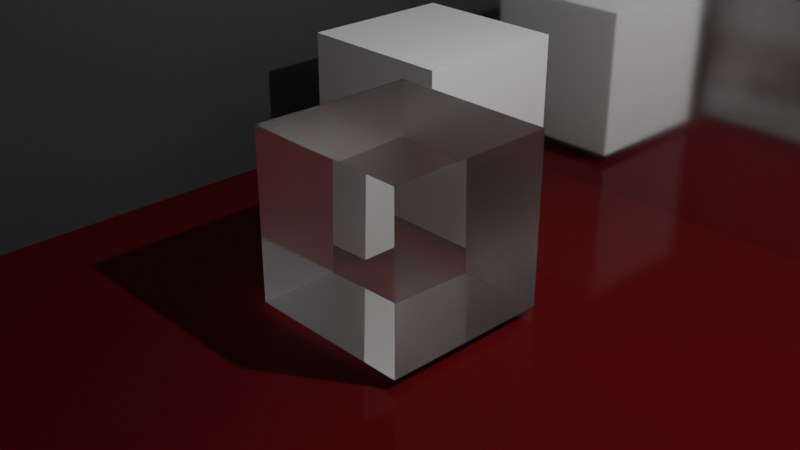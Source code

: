 # Source: glass.blend  (saved by Blender 2.92.15; exported with 4.5.12 LTS)
import bpy
from mathutils import Matrix  # noqa: F401  (used for matrix-valued properties, if any)

bpy.ops.wm.read_factory_settings(use_empty=True)
scene = bpy.context.scene
scene.name = 'Scene'

# ---- collections
col_collection = bpy.data.collections.new('Collection'); scene.collection.children.link(col_collection)

# ---- materials (node trees are filled in below, after node groups)
mat_glass = bpy.data.materials.new('Glass')
mat_glass.surface_render_method = 'BLENDED'
mat_glass.blend_method = 'BLEND'
mat_glass.use_raytrace_refraction = True
mat_glass.use_screen_refraction = True
mat_glass.thickness_mode = 'SLAB'
mat_material_004 = bpy.data.materials.new('Material.004')
mat_material_004.use_transparent_shadow = False
mat_material_005 = bpy.data.materials.new('Material.005')
mat_material_005.use_transparent_shadow = False
mat_material_001 = bpy.data.materials.new('Material.001')
mat_material_001.use_transparent_shadow = False

# ---- material node trees
mat_glass.use_nodes = True; mat_glass.node_tree.nodes.clear()
_N = mat_glass.node_tree.nodes; _L = mat_glass.node_tree.links
n0 = _N.new('ShaderNodeOutputMaterial'); n0.name = 'Material Output'; n0.location = (300, 300)
n1 = _N.new('ShaderNodeMixShader'); n1.name = 'Mix Shader'; n1.location = (49, 299)
n1.inputs[0].default_value = 0.1833
n2 = _N.new('ShaderNodeBsdfGlass'); n2.name = 'Glass BSDF'; n2.location = (-219, 346)
n2.distribution = 'BECKMANN'
n2.inputs[2].default_value = 1.45
n3 = _N.new('ShaderNodeBsdfAnisotropic'); n3.name = 'Glossy BSDF'; n3.location = (-225, 150)
n3.distribution = 'BECKMANN'
_L.new(n1.outputs[0], n0.inputs[0])
_L.new(n2.outputs[0], n1.inputs[1])
_L.new(n3.outputs[0], n1.inputs[2])
n0.is_active_output = True
mat_material_004.use_nodes = True; mat_material_004.node_tree.nodes.clear()
_N = mat_material_004.node_tree.nodes; _L = mat_material_004.node_tree.links
n0 = _N.new('ShaderNodeBsdfPrincipled'); n0.name = 'Principled BSDF'; n0.location = (10, 300)
n0.distribution = 'GGX'
n0.subsurface_method = 'BURLEY'
n0.inputs[0].default_value = (0.08232, 0.002628, 0.003975, 1.0)
n0.inputs[2].default_value = 0.09091
n0.inputs[3].default_value = 1.45
n0.inputs[13].default_value = 0.07273
n0.inputs[27].default_value = (0.0, 0.0, 0.0, 1.0)
n0.inputs[28].default_value = 1.0
n1 = _N.new('ShaderNodeOutputMaterial'); n1.name = 'Material Output'; n1.location = (300, 300)
_L.new(n0.outputs[0], n1.inputs[0])
n1.is_active_output = True
mat_material_005.use_nodes = True; mat_material_005.node_tree.nodes.clear()
_N = mat_material_005.node_tree.nodes; _L = mat_material_005.node_tree.links
n0 = _N.new('ShaderNodeBsdfPrincipled'); n0.name = 'Principled BSDF'; n0.location = (10, 300)
n0.distribution = 'GGX'
n0.subsurface_method = 'BURLEY'
n0.inputs[1].default_value = 1.0
n0.inputs[2].default_value = 0.1045
n0.inputs[3].default_value = 1.45
n0.inputs[13].default_value = 0.08636
n0.inputs[27].default_value = (0.0, 0.0, 0.0, 1.0)
n0.inputs[28].default_value = 1.0
n1 = _N.new('ShaderNodeOutputMaterial'); n1.name = 'Material Output'; n1.location = (300, 300)
_L.new(n0.outputs[0], n1.inputs[0])
n1.is_active_output = True
mat_material_001.use_nodes = True; mat_material_001.node_tree.nodes.clear()
_N = mat_material_001.node_tree.nodes; _L = mat_material_001.node_tree.links
n0 = _N.new('ShaderNodeBsdfPrincipled'); n0.name = 'Principled BSDF'; n0.location = (10, 300)
n0.distribution = 'GGX'
n0.subsurface_method = 'BURLEY'
n0.inputs[0].default_value = (0.1816, 0.1816, 0.1816, 1.0)
n0.inputs[1].default_value = 1.0
n0.inputs[2].default_value = 1.0
n0.inputs[3].default_value = 1.45
n0.inputs[13].default_value = 1.0
n0.inputs[27].default_value = (0.0, 0.0, 0.0, 1.0)
n0.inputs[28].default_value = 1.0
n1 = _N.new('ShaderNodeOutputMaterial'); n1.name = 'Material Output'; n1.location = (300, 300)
_L.new(n0.outputs[0], n1.inputs[0])
n1.is_active_output = True

# ---- world
world_world = bpy.data.worlds.new('World'); scene.world = world_world
world_world.use_nodes = True; world_world.node_tree.nodes.clear()
_N = world_world.node_tree.nodes; _L = world_world.node_tree.links
n0 = _N.new('ShaderNodeOutputWorld'); n0.name = 'World Output'; n0.location = (300, 300)
n1 = _N.new('ShaderNodeBackground'); n1.name = 'Background'; n1.location = (10, 300)
n1.inputs[0].default_value = (0.05088, 0.05088, 0.05088, 1.0)
_L.new(n1.outputs[0], n0.inputs[0])
n0.is_active_output = True
world_world.color = (0.05088, 0.05088, 0.05088)
world_world.use_sun_shadow = False
world_world.sun_shadow_jitter_overblur = 0.0

# ---- cameras
cam_camera = bpy.data.cameras.new('Camera')
cam_camera.clip_end = 100.0
cam_camera.ortho_scale = 7.314

# ---- lights
light_light = bpy.data.lights.new('Light', 'POINT')
light_light.transmission_factor = 0.0
light_light.energy = 1000.0
light_light.shadow_soft_size = 0.1
light_light.shadow_maximum_resolution = 0.006
light_light.use_absolute_resolution = True

# ---- meshes
me_cube = bpy.data.meshes.new('Cube')
me_cube.from_pydata([(1.0, 1.0, 1.0), (1.0, 1.0, -1.0), (1.0, -1.0, 1.0), (1.0, -1.0, -1.0), (-1.0, 1.0, 1.0), (-1.0, 1.0, -1.0), (-1.0, -1.0, 1.0), (-1.0, -1.0, -1.0)], [], [(0, 4, 6, 2), (3, 2, 6, 7), (7, 6, 4, 5), (5, 1, 3, 7), (1, 0, 2, 3), (5, 4, 0, 1)])
_uv = me_cube.uv_layers.new(name='UVMap')
_uv.uv.foreach_set('vector', [0.625, 0.5, 0.875, 0.5, 0.875, 0.75, 0.625, 0.75, 0.375, 0.75, 0.625, 0.75, 0.625, 1.0, 0.375, 1.0, 0.375, 0.0, 0.625, 0.0, 0.625, 0.25, 0.375, 0.25, 0.125, 0.5, 0.375, 0.5, 0.375, 0.75, 0.125, 0.75, 0.375, 0.5, 0.625, 0.5, 0.625, 0.75, 0.375, 0.75, 0.375, 0.25, 0.625, 0.25, 0.625, 0.5, 0.375, 0.5])
me_cube.materials.append(mat_glass)
me_cube.use_remesh_preserve_volume = False
me_cube.use_remesh_preserve_attributes = False
me_cube.use_mirror_vertex_groups = False
me_cube.update()
me_plane = bpy.data.meshes.new('Plane')
me_plane.from_pydata([(-1.0, -1.0, 0.0), (1.0, -1.0, 0.0), (-1.0, 1.0, 0.0), (1.0, 1.0, 0.0)], [], [(0, 1, 3, 2)])
_uv = me_plane.uv_layers.new(name='UVMap')
_uv.uv.foreach_set('vector', [0.0, 0.0, 1.0, 0.0, 1.0, 1.0, 0.0, 1.0])
me_plane.materials.append(mat_material_004)
me_plane.use_remesh_fix_poles = True
me_plane.use_remesh_preserve_attributes = False
me_plane.use_mirror_vertex_groups = False
me_plane.update()
me_plane_001 = bpy.data.meshes.new('Plane.001')
me_plane_001.from_pydata([(-1.0, -1.0, 0.0), (1.0, -1.0, 0.0), (-1.0, 1.0, 0.0), (1.0, 1.0, 0.0)], [], [(0, 1, 3, 2)])
_uv = me_plane_001.uv_layers.new(name='UVMap')
_uv.uv.foreach_set('vector', [0.0, 0.0, 1.0, 0.0, 1.0, 1.0, 0.0, 1.0])
me_plane_001.materials.append(mat_material_005)
me_plane_001.use_remesh_fix_poles = True
me_plane_001.use_remesh_preserve_attributes = False
me_plane_001.use_mirror_vertex_groups = False
me_plane_001.update()
me_plane_002 = bpy.data.meshes.new('Plane.002')
me_plane_002.from_pydata([(-1.0, -1.0, 0.0), (1.0, -1.0, 0.0), (-1.0, 1.0, 0.0), (1.0, 1.0, 0.0)], [], [(0, 1, 3, 2)])
_uv = me_plane_002.uv_layers.new(name='UVMap')
_uv.uv.foreach_set('vector', [0.0, 0.0, 1.0, 0.0, 1.0, 1.0, 0.0, 1.0])
me_plane_002.materials.append(mat_material_001)
me_plane_002.use_remesh_fix_poles = True
me_plane_002.use_remesh_preserve_attributes = False
me_plane_002.use_mirror_vertex_groups = False
me_plane_002.update()
me_cube_001 = bpy.data.meshes.new('Cube.001')
me_cube_001.from_pydata([(1.0, 1.0, 1.0), (1.0, 1.0, -1.0), (1.0, -1.0, 1.0), (1.0, -1.0, -1.0), (-1.0, 1.0, 1.0), (-1.0, 1.0, -1.0), (-1.0, -1.0, 1.0), (-1.0, -1.0, -1.0)], [], [(0, 4, 6, 2), (3, 2, 6, 7), (7, 6, 4, 5), (5, 1, 3, 7), (1, 0, 2, 3), (5, 4, 0, 1)])
_uv = me_cube_001.uv_layers.new(name='UVMap')
_uv.uv.foreach_set('vector', [0.625, 0.5, 0.875, 0.5, 0.875, 0.75, 0.625, 0.75, 0.375, 0.75, 0.625, 0.75, 0.625, 1.0, 0.375, 1.0, 0.375, 0.0, 0.625, 0.0, 0.625, 0.25, 0.375, 0.25, 0.125, 0.5, 0.375, 0.5, 0.375, 0.75, 0.125, 0.75, 0.375, 0.5, 0.625, 0.5, 0.625, 0.75, 0.375, 0.75, 0.375, 0.25, 0.625, 0.25, 0.625, 0.5, 0.375, 0.5])
me_cube_001.use_remesh_preserve_volume = False
me_cube_001.use_remesh_preserve_attributes = False
me_cube_001.use_mirror_vertex_groups = False
me_cube_001.update()

# ---- objects
ob_cube = bpy.data.objects.new('Cube', me_cube)
ob_light = bpy.data.objects.new('Light', light_light)
ob_camera = bpy.data.objects.new('Camera', cam_camera)
ob_plane = bpy.data.objects.new('Plane', me_plane)
ob_plane_001 = bpy.data.objects.new('Plane.001', me_plane_001)
ob_plane_002 = bpy.data.objects.new('Plane.002', me_plane_002)
ob_cube_001 = bpy.data.objects.new('Cube.001', me_cube_001)

# ---- transforms, parenting, visibility, modifiers, constraints
ob_cube.location = (0.0, 0.0, 0.0)
ob_cube.lock_rotations_4d = False
ob_cube.empty_display_type = 'ARROWS'
ob_cube.lineart.crease_threshold = 0.0
ob_light.location = (4.076, 1.005, 5.904)
ob_light.rotation_euler = (0.6503, 0.05522, 1.866)
ob_light.lock_rotations_4d = False
ob_light.empty_display_type = 'ARROWS'
ob_light.color = (0.0, 0.0, 0.0, 0.0)
ob_light.lineart.crease_threshold = 0.0
ob_camera.location = (7.359, -6.926, 4.958)
ob_camera.rotation_euler = (1.109, 0.0, 0.8149)
ob_camera.lock_rotations_4d = False
ob_camera.empty_display_type = 'ARROWS'
ob_camera.color = (0.0, 0.0, 0.0, 0.0)
ob_camera.display_type = 'WIRE'
ob_camera.lineart.crease_threshold = 0.0
ob_plane.location = (0.0, 0.0, -1.107)
ob_plane.scale = (4.113, 4.113, 4.113)
ob_plane.lineart.crease_threshold = 0.0
ob_plane_001.location = (0.0, 4.108, 2.977)
ob_plane_001.rotation_euler = (1.571, -0.0, 0.0)
ob_plane_001.scale = (4.113, 4.113, 4.113)
ob_plane_001.lineart.crease_threshold = 0.0
ob_plane_002.location = (-4.114, 0.003171, 2.977)
ob_plane_002.rotation_euler = (1.571, -0.0, -1.571)
ob_plane_002.scale = (4.113, 4.113, 4.113)
ob_plane_002.lineart.crease_threshold = 0.0
ob_cube_001.location = (-1.976, 2.424, 0.0)
ob_cube_001.lock_rotations_4d = False
ob_cube_001.empty_display_type = 'ARROWS'
ob_cube_001.lineart.crease_threshold = 0.0

# ---- collection membership
col_collection.objects.link(ob_cube)
col_collection.objects.link(ob_light)
col_collection.objects.link(ob_camera)
col_collection.objects.link(ob_plane)
col_collection.objects.link(ob_plane_001)
col_collection.objects.link(ob_plane_002)
col_collection.objects.link(ob_cube_001)

# ---- scene / render settings (as saved in the file)
scene.camera = ob_camera
scene.frame_start = 1; scene.frame_end = 250; scene.frame_set(1)
scene.render.engine = 'BLENDER_EEVEE_NEXT'
scene.cycles.use_denoising = False
scene.cycles.samples = 128
scene.cycles.sampling_pattern = 'TABULATED_SOBOL'
scene.cycles.use_adaptive_sampling = False
scene.cycles.use_light_tree = False
scene.eevee.use_raytracing = True
scene.view_settings.view_transform = 'Filmic'
bpy.context.view_layer.update()
